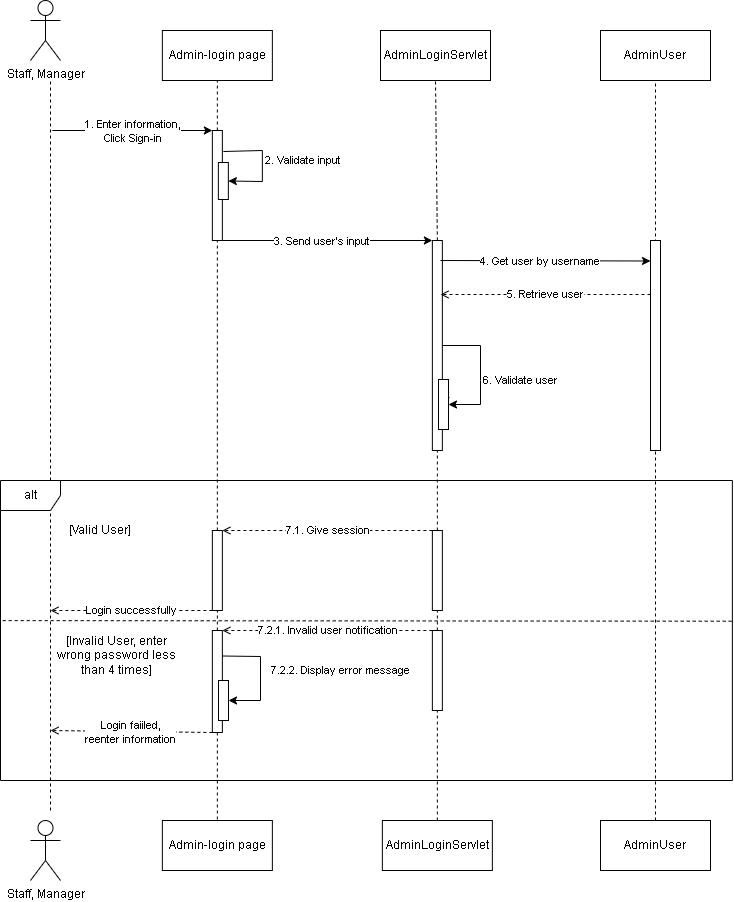

The diagram above was exported from draw.io. Its source (the exported page's mxGraphModel, read from the mxfile embedded in the PNG):
<mxGraphModel dx="1114" dy="584" grid="1" gridSize="10" guides="1" tooltips="1" connect="1" arrows="1" fold="1" page="1" pageScale="1" pageWidth="850" pageHeight="1100" math="0" shadow="0">
  <root>
    <mxCell id="0" />
    <mxCell id="1" parent="0" />
    <mxCell id="RaK7NguUPCn1s3lqJMmV-1" value="Staff, Manager" style="shape=umlActor;verticalLabelPosition=bottom;verticalAlign=top;html=1;outlineConnect=0;" parent="1" vertex="1">
      <mxGeometry x="60" y="30" width="30" height="60" as="geometry" />
    </mxCell>
    <mxCell id="RaK7NguUPCn1s3lqJMmV-2" value="" style="endArrow=none;dashed=1;html=1;rounded=0;" parent="1" edge="1">
      <mxGeometry width="50" height="50" relative="1" as="geometry">
        <mxPoint x="80" y="840" as="sourcePoint" />
        <mxPoint x="80" y="110" as="targetPoint" />
      </mxGeometry>
    </mxCell>
    <mxCell id="RaK7NguUPCn1s3lqJMmV-3" value="Admin-login page" style="html=1;whiteSpace=wrap;" parent="1" vertex="1">
      <mxGeometry x="191.86" y="60" width="110" height="50" as="geometry" />
    </mxCell>
    <mxCell id="RaK7NguUPCn1s3lqJMmV-4" value="" style="endArrow=classic;html=1;rounded=0;entryX=0;entryY=0.5;entryDx=0;entryDy=0;" parent="1" edge="1">
      <mxGeometry width="50" height="50" relative="1" as="geometry">
        <mxPoint x="81.86" y="160" as="sourcePoint" />
        <mxPoint x="241.86" y="160" as="targetPoint" />
      </mxGeometry>
    </mxCell>
    <mxCell id="RaK7NguUPCn1s3lqJMmV-5" value="1. Enter information,&lt;br&gt;Click Sign-in" style="edgeLabel;html=1;align=center;verticalAlign=middle;resizable=0;points=[];" parent="RaK7NguUPCn1s3lqJMmV-4" vertex="1" connectable="0">
      <mxGeometry x="-0.225" y="-4" relative="1" as="geometry">
        <mxPoint x="18" y="-4" as="offset" />
      </mxGeometry>
    </mxCell>
    <mxCell id="RaK7NguUPCn1s3lqJMmV-6" value="AdminLoginServlet" style="html=1;whiteSpace=wrap;" parent="1" vertex="1">
      <mxGeometry x="410" y="60" width="110" height="50" as="geometry" />
    </mxCell>
    <mxCell id="RaK7NguUPCn1s3lqJMmV-7" value="" style="rounded=0;whiteSpace=wrap;html=1;" parent="1" vertex="1">
      <mxGeometry x="461.86" y="270" width="10" height="210" as="geometry" />
    </mxCell>
    <mxCell id="RaK7NguUPCn1s3lqJMmV-8" value="" style="endArrow=none;dashed=1;html=1;rounded=0;entryX=0.5;entryY=1;entryDx=0;entryDy=0;exitX=0.5;exitY=0;exitDx=0;exitDy=0;" parent="1" source="RaK7NguUPCn1s3lqJMmV-7" target="RaK7NguUPCn1s3lqJMmV-6" edge="1">
      <mxGeometry width="50" height="50" relative="1" as="geometry">
        <mxPoint x="410" y="320" as="sourcePoint" />
        <mxPoint x="460" y="270" as="targetPoint" />
      </mxGeometry>
    </mxCell>
    <mxCell id="RaK7NguUPCn1s3lqJMmV-9" value="" style="endArrow=classic;html=1;rounded=0;exitX=1;exitY=1;exitDx=0;exitDy=0;entryX=0;entryY=0;entryDx=0;entryDy=0;" parent="1" source="RaK7NguUPCn1s3lqJMmV-56" target="RaK7NguUPCn1s3lqJMmV-7" edge="1">
      <mxGeometry width="50" height="50" relative="1" as="geometry">
        <mxPoint x="251.86000000000013" y="240" as="sourcePoint" />
        <mxPoint x="440" y="270" as="targetPoint" />
      </mxGeometry>
    </mxCell>
    <mxCell id="RaK7NguUPCn1s3lqJMmV-10" value="3. Send user's input" style="edgeLabel;html=1;align=center;verticalAlign=middle;resizable=0;points=[];" parent="RaK7NguUPCn1s3lqJMmV-9" vertex="1" connectable="0">
      <mxGeometry x="-0.225" y="-4" relative="1" as="geometry">
        <mxPoint x="18" y="-4" as="offset" />
      </mxGeometry>
    </mxCell>
    <mxCell id="RaK7NguUPCn1s3lqJMmV-11" value="AdminUser" style="html=1;whiteSpace=wrap;" parent="1" vertex="1">
      <mxGeometry x="630" y="60" width="110" height="50" as="geometry" />
    </mxCell>
    <mxCell id="RaK7NguUPCn1s3lqJMmV-12" value="" style="endArrow=none;dashed=1;html=1;rounded=0;entryX=0.5;entryY=1;entryDx=0;entryDy=0;exitX=0.5;exitY=0;exitDx=0;exitDy=0;" parent="1" target="RaK7NguUPCn1s3lqJMmV-11" edge="1">
      <mxGeometry width="50" height="50" relative="1" as="geometry">
        <mxPoint x="685" y="350" as="sourcePoint" />
        <mxPoint x="460" y="270" as="targetPoint" />
      </mxGeometry>
    </mxCell>
    <mxCell id="RaK7NguUPCn1s3lqJMmV-13" value="" style="rounded=0;whiteSpace=wrap;html=1;" parent="1" vertex="1">
      <mxGeometry x="680" y="270" width="10" height="210" as="geometry" />
    </mxCell>
    <mxCell id="RaK7NguUPCn1s3lqJMmV-14" value="" style="endArrow=classic;html=1;rounded=0;entryX=0;entryY=0.5;entryDx=0;entryDy=0;" parent="1" edge="1">
      <mxGeometry width="50" height="50" relative="1" as="geometry">
        <mxPoint x="470" y="290" as="sourcePoint" />
        <mxPoint x="680" y="290.5" as="targetPoint" />
      </mxGeometry>
    </mxCell>
    <mxCell id="RaK7NguUPCn1s3lqJMmV-15" value="4. Get user by username" style="edgeLabel;html=1;align=center;verticalAlign=middle;resizable=0;points=[];" parent="RaK7NguUPCn1s3lqJMmV-14" vertex="1" connectable="0">
      <mxGeometry x="-0.225" y="-4" relative="1" as="geometry">
        <mxPoint x="18" y="-4" as="offset" />
      </mxGeometry>
    </mxCell>
    <mxCell id="RaK7NguUPCn1s3lqJMmV-16" value="5. Retrieve user" style="endArrow=open;html=1;rounded=0;exitX=0;exitY=0.5;exitDx=0;exitDy=0;entryX=1;entryY=0.5;entryDx=0;entryDy=0;dashed=1;endFill=0;" parent="1" edge="1">
      <mxGeometry width="50" height="50" relative="1" as="geometry">
        <mxPoint x="680" y="324" as="sourcePoint" />
        <mxPoint x="470" y="324" as="targetPoint" />
      </mxGeometry>
    </mxCell>
    <mxCell id="RaK7NguUPCn1s3lqJMmV-17" value="6. Validate user" style="endArrow=classic;html=1;rounded=0;entryX=1;entryY=0.5;entryDx=0;entryDy=0;exitX=1;exitY=0.5;exitDx=0;exitDy=0;" parent="1" source="RaK7NguUPCn1s3lqJMmV-7" target="RaK7NguUPCn1s3lqJMmV-49" edge="1">
      <mxGeometry x="0.1327" y="40" width="50" height="50" relative="1" as="geometry">
        <mxPoint x="680" y="338" as="sourcePoint" />
        <mxPoint x="550" y="460" as="targetPoint" />
        <Array as="points">
          <mxPoint x="510" y="375" />
          <mxPoint x="510" y="410" />
          <mxPoint x="510" y="434" />
        </Array>
        <mxPoint as="offset" />
      </mxGeometry>
    </mxCell>
    <mxCell id="RaK7NguUPCn1s3lqJMmV-18" value="alt" style="shape=umlFrame;whiteSpace=wrap;html=1;pointerEvents=0;" parent="1" vertex="1">
      <mxGeometry x="30" y="510" width="731.86" height="300" as="geometry" />
    </mxCell>
    <mxCell id="RaK7NguUPCn1s3lqJMmV-19" value="" style="rounded=0;whiteSpace=wrap;html=1;" parent="1" vertex="1">
      <mxGeometry x="241.86" y="560" width="10" height="80" as="geometry" />
    </mxCell>
    <mxCell id="RaK7NguUPCn1s3lqJMmV-20" value="[Valid User]" style="text;html=1;strokeColor=none;fillColor=none;align=center;verticalAlign=middle;whiteSpace=wrap;rounded=0;" parent="1" vertex="1">
      <mxGeometry x="90.00000000000001" y="545" width="80" height="30" as="geometry" />
    </mxCell>
    <mxCell id="RaK7NguUPCn1s3lqJMmV-22" value="" style="rounded=0;whiteSpace=wrap;html=1;" parent="1" vertex="1">
      <mxGeometry x="461.86" y="560" width="10" height="80" as="geometry" />
    </mxCell>
    <mxCell id="RaK7NguUPCn1s3lqJMmV-23" value="7.1. Give session" style="endArrow=open;html=1;rounded=0;entryX=1;entryY=0;entryDx=0;entryDy=0;dashed=1;endFill=0;exitX=0;exitY=0;exitDx=0;exitDy=0;" parent="1" source="RaK7NguUPCn1s3lqJMmV-22" target="RaK7NguUPCn1s3lqJMmV-19" edge="1">
      <mxGeometry width="50" height="50" relative="1" as="geometry">
        <mxPoint x="460" y="560" as="sourcePoint" />
        <mxPoint x="471.86" y="435" as="targetPoint" />
      </mxGeometry>
    </mxCell>
    <mxCell id="RaK7NguUPCn1s3lqJMmV-24" value="" style="rounded=0;whiteSpace=wrap;html=1;" parent="1" vertex="1">
      <mxGeometry x="241.86" y="660" width="10" height="102" as="geometry" />
    </mxCell>
    <mxCell id="RaK7NguUPCn1s3lqJMmV-25" value="" style="endArrow=none;dashed=1;html=1;rounded=0;entryX=0.5;entryY=1;entryDx=0;entryDy=0;exitX=0.5;exitY=0;exitDx=0;exitDy=0;" parent="1" source="RaK7NguUPCn1s3lqJMmV-24" target="RaK7NguUPCn1s3lqJMmV-19" edge="1">
      <mxGeometry width="50" height="50" relative="1" as="geometry">
        <mxPoint x="411.86" y="520" as="sourcePoint" />
        <mxPoint x="461.86" y="470" as="targetPoint" />
      </mxGeometry>
    </mxCell>
    <mxCell id="RaK7NguUPCn1s3lqJMmV-26" value="" style="endArrow=none;dashed=1;html=1;rounded=0;entryX=0.5;entryY=1;entryDx=0;entryDy=0;exitX=0.5;exitY=0;exitDx=0;exitDy=0;" parent="1" source="RaK7NguUPCn1s3lqJMmV-27" target="RaK7NguUPCn1s3lqJMmV-22" edge="1">
      <mxGeometry width="50" height="50" relative="1" as="geometry">
        <mxPoint x="181.86" y="650" as="sourcePoint" />
        <mxPoint x="461.86" y="470" as="targetPoint" />
      </mxGeometry>
    </mxCell>
    <mxCell id="RaK7NguUPCn1s3lqJMmV-27" value="" style="rounded=0;whiteSpace=wrap;html=1;" parent="1" vertex="1">
      <mxGeometry x="461.86" y="660" width="10" height="80" as="geometry" />
    </mxCell>
    <mxCell id="RaK7NguUPCn1s3lqJMmV-29" value="[Invalid User, enter wrong password less than 4 times]" style="text;html=1;strokeColor=none;fillColor=none;align=center;verticalAlign=middle;whiteSpace=wrap;rounded=0;" parent="1" vertex="1">
      <mxGeometry x="80" y="670" width="131.86" height="30" as="geometry" />
    </mxCell>
    <mxCell id="RaK7NguUPCn1s3lqJMmV-30" value="7.2.1. Invalid user notification" style="endArrow=open;html=1;rounded=0;exitX=0;exitY=0;exitDx=0;exitDy=0;entryX=1;entryY=0;entryDx=0;entryDy=0;endFill=0;dashed=1;" parent="1" edge="1" target="RaK7NguUPCn1s3lqJMmV-24" source="RaK7NguUPCn1s3lqJMmV-27">
      <mxGeometry width="50" height="50" relative="1" as="geometry">
        <mxPoint x="461.86" y="670" as="sourcePoint" />
        <mxPoint x="251.86" y="670" as="targetPoint" />
      </mxGeometry>
    </mxCell>
    <mxCell id="RaK7NguUPCn1s3lqJMmV-32" value="" style="endArrow=none;dashed=1;html=1;rounded=0;entryX=0.5;entryY=1;entryDx=0;entryDy=0;exitX=0.5;exitY=0;exitDx=0;exitDy=0;" parent="1" source="RaK7NguUPCn1s3lqJMmV-40" target="RaK7NguUPCn1s3lqJMmV-27" edge="1">
      <mxGeometry width="50" height="50" relative="1" as="geometry">
        <mxPoint x="466.86" y="780" as="sourcePoint" />
        <mxPoint x="461.86" y="650" as="targetPoint" />
      </mxGeometry>
    </mxCell>
    <mxCell id="RaK7NguUPCn1s3lqJMmV-36" value="" style="endArrow=none;dashed=1;html=1;rounded=0;entryX=0.999;entryY=0.469;entryDx=0;entryDy=0;entryPerimeter=0;exitX=0.003;exitY=0.467;exitDx=0;exitDy=0;exitPerimeter=0;" parent="1" source="RaK7NguUPCn1s3lqJMmV-18" target="RaK7NguUPCn1s3lqJMmV-18" edge="1">
      <mxGeometry width="50" height="50" relative="1" as="geometry">
        <mxPoint x="10" y="690" as="sourcePoint" />
        <mxPoint x="800" y="630" as="targetPoint" />
      </mxGeometry>
    </mxCell>
    <mxCell id="RaK7NguUPCn1s3lqJMmV-37" value="Staff, Manager" style="shape=umlActor;verticalLabelPosition=bottom;verticalAlign=top;html=1;outlineConnect=0;" parent="1" vertex="1">
      <mxGeometry x="60" y="850" width="30" height="60" as="geometry" />
    </mxCell>
    <mxCell id="RaK7NguUPCn1s3lqJMmV-38" value="" style="endArrow=none;dashed=1;html=1;rounded=0;entryX=0.5;entryY=0;entryDx=0;entryDy=0;exitX=0.5;exitY=1;exitDx=0;exitDy=0;" parent="1" source="RaK7NguUPCn1s3lqJMmV-24" target="RaK7NguUPCn1s3lqJMmV-39" edge="1">
      <mxGeometry width="50" height="50" relative="1" as="geometry">
        <mxPoint x="245" y="770" as="sourcePoint" />
        <mxPoint x="245" y="990" as="targetPoint" />
      </mxGeometry>
    </mxCell>
    <mxCell id="RaK7NguUPCn1s3lqJMmV-39" value="Admin-login page" style="html=1;whiteSpace=wrap;" parent="1" vertex="1">
      <mxGeometry x="191.86" y="850" width="110" height="50" as="geometry" />
    </mxCell>
    <mxCell id="RaK7NguUPCn1s3lqJMmV-40" value="AdminLoginServlet" style="html=1;whiteSpace=wrap;" parent="1" vertex="1">
      <mxGeometry x="411.86" y="850" width="110" height="50" as="geometry" />
    </mxCell>
    <mxCell id="RaK7NguUPCn1s3lqJMmV-41" value="AdminUser" style="html=1;whiteSpace=wrap;" parent="1" vertex="1">
      <mxGeometry x="630" y="850" width="110" height="50" as="geometry" />
    </mxCell>
    <mxCell id="RaK7NguUPCn1s3lqJMmV-46" value="" style="endArrow=none;dashed=1;html=1;rounded=0;exitX=0.5;exitY=0;exitDx=0;exitDy=0;entryX=0.5;entryY=1.005;entryDx=0;entryDy=0;entryPerimeter=0;" parent="1" source="RaK7NguUPCn1s3lqJMmV-41" target="RaK7NguUPCn1s3lqJMmV-13" edge="1">
      <mxGeometry width="50" height="50" relative="1" as="geometry">
        <mxPoint x="685" y="780" as="sourcePoint" />
        <mxPoint x="720" y="480" as="targetPoint" />
      </mxGeometry>
    </mxCell>
    <mxCell id="RaK7NguUPCn1s3lqJMmV-47" value="" style="endArrow=none;dashed=1;html=1;rounded=0;exitX=0.5;exitY=0;exitDx=0;exitDy=0;entryX=0.5;entryY=1;entryDx=0;entryDy=0;" parent="1" source="RaK7NguUPCn1s3lqJMmV-22" target="RaK7NguUPCn1s3lqJMmV-7" edge="1">
      <mxGeometry width="50" height="50" relative="1" as="geometry">
        <mxPoint x="467" y="560" as="sourcePoint" />
        <mxPoint x="520" y="490" as="targetPoint" />
      </mxGeometry>
    </mxCell>
    <mxCell id="WuDZxec2P8SwoqqbkYvS-2" style="edgeStyle=orthogonalEdgeStyle;rounded=0;orthogonalLoop=1;jettySize=auto;html=1;exitX=1;exitY=0.5;exitDx=0;exitDy=0;" parent="1" source="RaK7NguUPCn1s3lqJMmV-49" edge="1">
      <mxGeometry relative="1" as="geometry">
        <mxPoint x="475" y="435" as="targetPoint" />
      </mxGeometry>
    </mxCell>
    <mxCell id="RaK7NguUPCn1s3lqJMmV-49" value="" style="rounded=0;whiteSpace=wrap;html=1;container=0;snapToPoint=0;recursiveResize=1;" parent="1" vertex="1">
      <mxGeometry x="468" y="409" width="10" height="50" as="geometry" />
    </mxCell>
    <mxCell id="RaK7NguUPCn1s3lqJMmV-50" value="" style="rounded=0;whiteSpace=wrap;html=1;" parent="1" vertex="1">
      <mxGeometry x="248" y="710" width="10" height="40" as="geometry" />
    </mxCell>
    <mxCell id="RaK7NguUPCn1s3lqJMmV-51" value="7.2.2. Display error message" style="endArrow=classic;html=1;rounded=0;exitX=1;exitY=0.25;exitDx=0;exitDy=0;entryX=1;entryY=0.5;entryDx=0;entryDy=0;" parent="1" source="RaK7NguUPCn1s3lqJMmV-24" target="RaK7NguUPCn1s3lqJMmV-50" edge="1">
      <mxGeometry x="-0.0864" y="80" width="50" height="50" relative="1" as="geometry">
        <mxPoint x="410" y="520" as="sourcePoint" />
        <mxPoint x="460" y="470" as="targetPoint" />
        <Array as="points">
          <mxPoint x="290" y="686" />
          <mxPoint x="290" y="730" />
        </Array>
        <mxPoint as="offset" />
      </mxGeometry>
    </mxCell>
    <mxCell id="RaK7NguUPCn1s3lqJMmV-54" value="" style="endArrow=none;dashed=1;html=1;rounded=0;entryX=0.5;entryY=1;entryDx=0;entryDy=0;exitX=0.5;exitY=0;exitDx=0;exitDy=0;" parent="1" source="RaK7NguUPCn1s3lqJMmV-19" edge="1">
      <mxGeometry width="50" height="50" relative="1" as="geometry">
        <mxPoint x="247" y="560" as="sourcePoint" />
        <mxPoint x="246.86000000000013" y="240" as="targetPoint" />
      </mxGeometry>
    </mxCell>
    <mxCell id="RaK7NguUPCn1s3lqJMmV-55" value="" style="endArrow=none;dashed=1;html=1;strokeWidth=1;rounded=0;entryX=0.5;entryY=1;entryDx=0;entryDy=0;exitX=0.5;exitY=0;exitDx=0;exitDy=0;" parent="1" target="RaK7NguUPCn1s3lqJMmV-3" edge="1">
      <mxGeometry width="50" height="50" relative="1" as="geometry">
        <mxPoint x="246.86000000000013" y="160" as="sourcePoint" />
        <mxPoint x="460" y="290" as="targetPoint" />
      </mxGeometry>
    </mxCell>
    <mxCell id="RaK7NguUPCn1s3lqJMmV-56" value="" style="rounded=0;whiteSpace=wrap;html=1;" parent="1" vertex="1">
      <mxGeometry x="241.86" y="160" width="10" height="110" as="geometry" />
    </mxCell>
    <mxCell id="RaK7NguUPCn1s3lqJMmV-57" value="" style="rounded=0;whiteSpace=wrap;html=1;" parent="1" vertex="1">
      <mxGeometry x="247.86" y="192" width="10" height="37" as="geometry" />
    </mxCell>
    <mxCell id="RaK7NguUPCn1s3lqJMmV-58" value="2. Validate input" style="endArrow=classic;html=1;rounded=0;exitX=1.1;exitY=0.191;exitDx=0;exitDy=0;exitPerimeter=0;entryX=1;entryY=0.5;entryDx=0;entryDy=0;" parent="1" source="RaK7NguUPCn1s3lqJMmV-56" target="RaK7NguUPCn1s3lqJMmV-57" edge="1">
      <mxGeometry x="-0.0576" y="40" width="50" height="50" relative="1" as="geometry">
        <mxPoint x="411.86" y="240" as="sourcePoint" />
        <mxPoint x="461.86" y="190" as="targetPoint" />
        <Array as="points">
          <mxPoint x="291.86" y="180" />
          <mxPoint x="291.86" y="211" />
        </Array>
        <mxPoint as="offset" />
      </mxGeometry>
    </mxCell>
    <mxCell id="RaK7NguUPCn1s3lqJMmV-59" value="Login successfully" style="endArrow=open;html=1;rounded=0;exitX=0;exitY=1;exitDx=0;exitDy=0;dashed=1;endFill=0;" parent="1" source="RaK7NguUPCn1s3lqJMmV-19" edge="1">
      <mxGeometry width="50" height="50" relative="1" as="geometry">
        <mxPoint x="90" y="630" as="sourcePoint" />
        <mxPoint x="80" y="640" as="targetPoint" />
      </mxGeometry>
    </mxCell>
    <mxCell id="RaK7NguUPCn1s3lqJMmV-60" value="Login faiiled, &lt;br&gt;reenter information" style="endArrow=open;html=1;rounded=0;dashed=1;endFill=0;exitX=0;exitY=1;exitDx=0;exitDy=0;" parent="1" edge="1" source="RaK7NguUPCn1s3lqJMmV-24">
      <mxGeometry x="0.0113" y="1" width="50" height="50" relative="1" as="geometry">
        <mxPoint x="241.86" y="760" as="sourcePoint" />
        <mxPoint x="80" y="760" as="targetPoint" />
        <mxPoint as="offset" />
      </mxGeometry>
    </mxCell>
  </root>
</mxGraphModel>